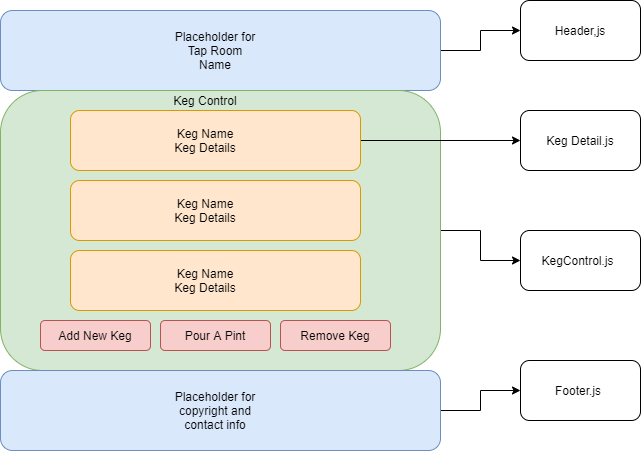

The diagram above was exported from draw.io. Its source (the exported page's mxGraphModel, read from the mxfile embedded in the PNG):
<mxGraphModel dx="1422" dy="873" grid="1" gridSize="10" guides="1" tooltips="1" connect="1" arrows="1" fold="1" page="1" pageScale="1" pageWidth="850" pageHeight="1100" math="0" shadow="0">
  <root>
    <mxCell id="0" />
    <mxCell id="1" parent="0" />
    <mxCell id="DFItjKJ9DbETm1eaOi1o-26" style="edgeStyle=orthogonalEdgeStyle;rounded=0;orthogonalLoop=1;jettySize=auto;html=1;" parent="1" source="DFItjKJ9DbETm1eaOi1o-1" target="DFItjKJ9DbETm1eaOi1o-27" edge="1">
      <mxGeometry relative="1" as="geometry">
        <mxPoint x="570" y="40" as="targetPoint" />
      </mxGeometry>
    </mxCell>
    <mxCell id="DFItjKJ9DbETm1eaOi1o-1" value="" style="rounded=1;whiteSpace=wrap;html=1;fillColor=#dae8fc;strokeColor=#6c8ebf;" parent="1" vertex="1">
      <mxGeometry x="40" y="40" width="440" height="80" as="geometry" />
    </mxCell>
    <mxCell id="DFItjKJ9DbETm1eaOi1o-24" style="edgeStyle=orthogonalEdgeStyle;rounded=0;orthogonalLoop=1;jettySize=auto;html=1;" parent="1" source="DFItjKJ9DbETm1eaOi1o-2" target="DFItjKJ9DbETm1eaOi1o-25" edge="1">
      <mxGeometry relative="1" as="geometry">
        <mxPoint x="530" y="220" as="targetPoint" />
      </mxGeometry>
    </mxCell>
    <mxCell id="DFItjKJ9DbETm1eaOi1o-2" value="" style="rounded=1;whiteSpace=wrap;html=1;fillColor=#d5e8d4;strokeColor=#82b366;" parent="1" vertex="1">
      <mxGeometry x="40" y="120" width="440" height="280" as="geometry" />
    </mxCell>
    <mxCell id="DFItjKJ9DbETm1eaOi1o-31" style="edgeStyle=orthogonalEdgeStyle;rounded=0;orthogonalLoop=1;jettySize=auto;html=1;" parent="1" source="DFItjKJ9DbETm1eaOi1o-3" target="DFItjKJ9DbETm1eaOi1o-32" edge="1">
      <mxGeometry relative="1" as="geometry">
        <mxPoint x="560" y="400" as="targetPoint" />
      </mxGeometry>
    </mxCell>
    <mxCell id="DFItjKJ9DbETm1eaOi1o-3" value="" style="rounded=1;whiteSpace=wrap;html=1;fillColor=#dae8fc;strokeColor=#6c8ebf;" parent="1" vertex="1">
      <mxGeometry x="40" y="400" width="440" height="80" as="geometry" />
    </mxCell>
    <mxCell id="DFItjKJ9DbETm1eaOi1o-6" value="Placeholder for Tap Room Name" style="text;html=1;strokeColor=none;fillColor=none;align=center;verticalAlign=middle;whiteSpace=wrap;rounded=0;" parent="1" vertex="1">
      <mxGeometry x="210" y="60" width="90" height="40" as="geometry" />
    </mxCell>
    <mxCell id="DFItjKJ9DbETm1eaOi1o-7" value="Placeholder for copyright and contact info" style="text;html=1;strokeColor=none;fillColor=none;align=center;verticalAlign=middle;whiteSpace=wrap;rounded=0;" parent="1" vertex="1">
      <mxGeometry x="210" y="420" width="90" height="40" as="geometry" />
    </mxCell>
    <mxCell id="DFItjKJ9DbETm1eaOi1o-22" style="edgeStyle=orthogonalEdgeStyle;rounded=0;orthogonalLoop=1;jettySize=auto;html=1;" parent="1" source="DFItjKJ9DbETm1eaOi1o-8" target="DFItjKJ9DbETm1eaOi1o-23" edge="1">
      <mxGeometry relative="1" as="geometry">
        <mxPoint x="600" y="140" as="targetPoint" />
      </mxGeometry>
    </mxCell>
    <mxCell id="DFItjKJ9DbETm1eaOi1o-8" value="" style="rounded=1;whiteSpace=wrap;html=1;fillColor=#ffe6cc;strokeColor=#d79b00;" parent="1" vertex="1">
      <mxGeometry x="110" y="140" width="290" height="60" as="geometry" />
    </mxCell>
    <mxCell id="DFItjKJ9DbETm1eaOi1o-10" value="" style="rounded=1;whiteSpace=wrap;html=1;fillColor=#ffe6cc;strokeColor=#d79b00;" parent="1" vertex="1">
      <mxGeometry x="110" y="210" width="290" height="60" as="geometry" />
    </mxCell>
    <mxCell id="DFItjKJ9DbETm1eaOi1o-11" value="" style="rounded=1;whiteSpace=wrap;html=1;fillColor=#ffe6cc;strokeColor=#d79b00;" parent="1" vertex="1">
      <mxGeometry x="110" y="280" width="290" height="60" as="geometry" />
    </mxCell>
    <mxCell id="DFItjKJ9DbETm1eaOi1o-12" value="Keg Name&lt;br&gt;Keg Details" style="text;html=1;strokeColor=none;fillColor=none;align=center;verticalAlign=middle;whiteSpace=wrap;rounded=0;" parent="1" vertex="1">
      <mxGeometry x="200" y="150" width="90" height="40" as="geometry" />
    </mxCell>
    <mxCell id="DFItjKJ9DbETm1eaOi1o-13" value="Keg Name&lt;br&gt;Keg Details" style="text;html=1;strokeColor=none;fillColor=none;align=center;verticalAlign=middle;whiteSpace=wrap;rounded=0;" parent="1" vertex="1">
      <mxGeometry x="200" y="220" width="90" height="40" as="geometry" />
    </mxCell>
    <mxCell id="DFItjKJ9DbETm1eaOi1o-14" value="Keg Name&lt;br&gt;Keg Details" style="text;html=1;strokeColor=none;fillColor=none;align=center;verticalAlign=middle;whiteSpace=wrap;rounded=0;" parent="1" vertex="1">
      <mxGeometry x="200" y="290" width="90" height="40" as="geometry" />
    </mxCell>
    <mxCell id="DFItjKJ9DbETm1eaOi1o-15" value="" style="rounded=1;whiteSpace=wrap;html=1;fillColor=#f8cecc;strokeColor=#b85450;" parent="1" vertex="1">
      <mxGeometry x="80" y="350" width="110" height="30" as="geometry" />
    </mxCell>
    <mxCell id="DFItjKJ9DbETm1eaOi1o-16" value="" style="rounded=1;whiteSpace=wrap;html=1;fillColor=#f8cecc;strokeColor=#b85450;" parent="1" vertex="1">
      <mxGeometry x="200" y="350" width="110" height="30" as="geometry" />
    </mxCell>
    <mxCell id="DFItjKJ9DbETm1eaOi1o-17" value="" style="rounded=1;whiteSpace=wrap;html=1;fillColor=#f8cecc;strokeColor=#b85450;" parent="1" vertex="1">
      <mxGeometry x="320" y="350" width="110" height="30" as="geometry" />
    </mxCell>
    <mxCell id="DFItjKJ9DbETm1eaOi1o-18" value="Add New Keg" style="text;html=1;strokeColor=none;fillColor=none;align=center;verticalAlign=middle;whiteSpace=wrap;rounded=0;" parent="1" vertex="1">
      <mxGeometry x="90" y="357.5" width="90" height="15" as="geometry" />
    </mxCell>
    <mxCell id="DFItjKJ9DbETm1eaOi1o-19" value="Pour A Pint" style="text;html=1;strokeColor=none;fillColor=none;align=center;verticalAlign=middle;whiteSpace=wrap;rounded=0;" parent="1" vertex="1">
      <mxGeometry x="220" y="355" width="70" height="20" as="geometry" />
    </mxCell>
    <mxCell id="DFItjKJ9DbETm1eaOi1o-20" value="Remove Keg" style="text;html=1;strokeColor=none;fillColor=none;align=center;verticalAlign=middle;whiteSpace=wrap;rounded=0;" parent="1" vertex="1">
      <mxGeometry x="330" y="355" width="90" height="20" as="geometry" />
    </mxCell>
    <mxCell id="DFItjKJ9DbETm1eaOi1o-21" value="Keg Control" style="text;html=1;strokeColor=none;fillColor=none;align=center;verticalAlign=middle;whiteSpace=wrap;rounded=0;" parent="1" vertex="1">
      <mxGeometry x="195" y="120" width="100" height="20" as="geometry" />
    </mxCell>
    <mxCell id="DFItjKJ9DbETm1eaOi1o-23" value="" style="rounded=1;whiteSpace=wrap;html=1;" parent="1" vertex="1">
      <mxGeometry x="560" y="140" width="120" height="60" as="geometry" />
    </mxCell>
    <mxCell id="DFItjKJ9DbETm1eaOi1o-25" value="" style="rounded=1;whiteSpace=wrap;html=1;" parent="1" vertex="1">
      <mxGeometry x="560" y="260" width="120" height="60" as="geometry" />
    </mxCell>
    <mxCell id="DFItjKJ9DbETm1eaOi1o-27" value="" style="rounded=1;whiteSpace=wrap;html=1;" parent="1" vertex="1">
      <mxGeometry x="560" y="30" width="120" height="60" as="geometry" />
    </mxCell>
    <mxCell id="DFItjKJ9DbETm1eaOi1o-32" value="" style="rounded=1;whiteSpace=wrap;html=1;" parent="1" vertex="1">
      <mxGeometry x="560" y="390" width="120" height="60" as="geometry" />
    </mxCell>
    <mxCell id="DFItjKJ9DbETm1eaOi1o-33" value="Header,js" style="text;html=1;strokeColor=none;fillColor=none;align=center;verticalAlign=middle;whiteSpace=wrap;rounded=0;" parent="1" vertex="1">
      <mxGeometry x="585" y="45" width="70" height="30" as="geometry" />
    </mxCell>
    <mxCell id="DFItjKJ9DbETm1eaOi1o-34" value="Keg Detail.js" style="text;html=1;strokeColor=none;fillColor=none;align=center;verticalAlign=middle;whiteSpace=wrap;rounded=0;" parent="1" vertex="1">
      <mxGeometry x="580" y="155" width="80" height="30" as="geometry" />
    </mxCell>
    <mxCell id="DFItjKJ9DbETm1eaOi1o-35" value="KegControl.js" style="text;html=1;strokeColor=none;fillColor=none;align=center;verticalAlign=middle;whiteSpace=wrap;rounded=0;" parent="1" vertex="1">
      <mxGeometry x="580" y="275" width="75" height="30" as="geometry" />
    </mxCell>
    <mxCell id="DFItjKJ9DbETm1eaOi1o-36" value="Footer.js" style="text;html=1;strokeColor=none;fillColor=none;align=center;verticalAlign=middle;whiteSpace=wrap;rounded=0;" parent="1" vertex="1">
      <mxGeometry x="572.5" y="405" width="90" height="30" as="geometry" />
    </mxCell>
  </root>
</mxGraphModel>